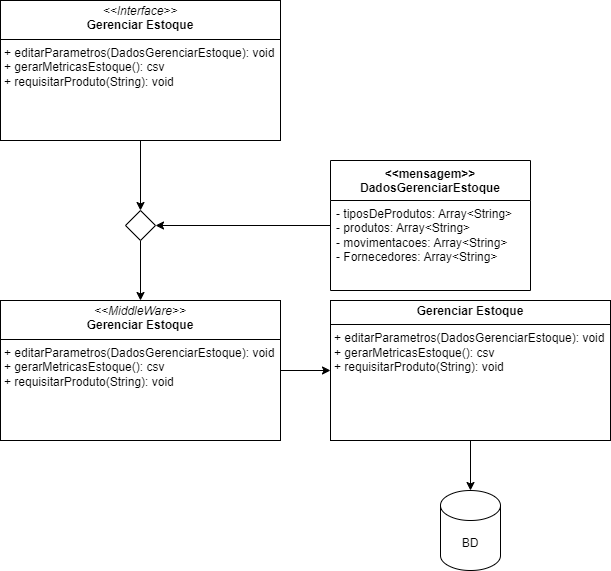

The diagram above was exported from draw.io. Its source (the exported page's mxGraphModel, read from the mxfile embedded in the PNG):
<mxGraphModel dx="1393" dy="789" grid="1" gridSize="10" guides="1" tooltips="1" connect="1" arrows="1" fold="1" page="1" pageScale="1" pageWidth="827" pageHeight="1169" math="0" shadow="0">
  <root>
    <mxCell id="0" />
    <mxCell id="1" parent="0" />
    <mxCell id="aIMcIVIqefYYr88YBSdc-5" style="edgeStyle=orthogonalEdgeStyle;rounded=0;orthogonalLoop=1;jettySize=auto;html=1;entryX=0.5;entryY=0;entryDx=0;entryDy=0;" edge="1" parent="1" source="aIMcIVIqefYYr88YBSdc-1" target="aIMcIVIqefYYr88YBSdc-4">
      <mxGeometry relative="1" as="geometry" />
    </mxCell>
    <mxCell id="aIMcIVIqefYYr88YBSdc-1" value="&lt;p style=&quot;margin:0px;margin-top:4px;text-align:center;&quot;&gt;&lt;i&gt;&amp;lt;&amp;lt;Interface&amp;gt;&amp;gt;&lt;/i&gt;&lt;br&gt;&lt;b&gt;Gerenciar Estoque&lt;/b&gt;&lt;/p&gt;&lt;hr size=&quot;1&quot; style=&quot;border-style:solid;&quot;&gt;&lt;p style=&quot;margin:0px;margin-left:4px;&quot;&gt;+ editarParametros(DadosGerenciarEstoque): void&lt;br&gt;&lt;/p&gt;&lt;p style=&quot;margin:0px;margin-left:4px;&quot;&gt;+ gerarMetricasEstoque(): csv&lt;/p&gt;&lt;p style=&quot;margin:0px;margin-left:4px;&quot;&gt;+ requisitarProduto(String): void&lt;/p&gt;" style="verticalAlign=top;align=left;overflow=fill;html=1;whiteSpace=wrap;" vertex="1" parent="1">
      <mxGeometry x="150" y="190" width="280" height="140" as="geometry" />
    </mxCell>
    <mxCell id="aIMcIVIqefYYr88YBSdc-6" style="edgeStyle=orthogonalEdgeStyle;rounded=0;orthogonalLoop=1;jettySize=auto;html=1;entryX=1;entryY=0.5;entryDx=0;entryDy=0;" edge="1" parent="1" source="aIMcIVIqefYYr88YBSdc-2" target="aIMcIVIqefYYr88YBSdc-4">
      <mxGeometry relative="1" as="geometry" />
    </mxCell>
    <mxCell id="aIMcIVIqefYYr88YBSdc-2" value="&amp;lt;&amp;lt;mensagem&amp;gt;&amp;gt;&lt;div&gt;DadosGerenciarEstoque&lt;/div&gt;" style="swimlane;fontStyle=1;align=center;verticalAlign=top;childLayout=stackLayout;horizontal=1;startSize=40;horizontalStack=0;resizeParent=1;resizeParentMax=0;resizeLast=0;collapsible=1;marginBottom=0;whiteSpace=wrap;html=1;" vertex="1" parent="1">
      <mxGeometry x="480" y="350" width="200" height="130" as="geometry" />
    </mxCell>
    <mxCell id="aIMcIVIqefYYr88YBSdc-3" value="&lt;div&gt;- tiposDeProdutos: Array&amp;lt;String&amp;gt;&lt;/div&gt;&lt;div&gt;- produtos: Array&amp;lt;String&amp;gt;&lt;/div&gt;&lt;div&gt;- movimentacoes: Array&amp;lt;String&amp;gt;&lt;/div&gt;&lt;div&gt;- Fornecedores: Array&amp;lt;String&amp;gt;&lt;/div&gt;" style="text;strokeColor=none;fillColor=none;align=left;verticalAlign=top;spacingLeft=4;spacingRight=4;overflow=hidden;rotatable=0;points=[[0,0.5],[1,0.5]];portConstraint=eastwest;whiteSpace=wrap;html=1;" vertex="1" parent="aIMcIVIqefYYr88YBSdc-2">
      <mxGeometry y="40" width="200" height="90" as="geometry" />
    </mxCell>
    <mxCell id="aIMcIVIqefYYr88YBSdc-14" style="edgeStyle=orthogonalEdgeStyle;rounded=0;orthogonalLoop=1;jettySize=auto;html=1;entryX=0.5;entryY=0;entryDx=0;entryDy=0;" edge="1" parent="1" source="aIMcIVIqefYYr88YBSdc-4" target="aIMcIVIqefYYr88YBSdc-13">
      <mxGeometry relative="1" as="geometry" />
    </mxCell>
    <mxCell id="aIMcIVIqefYYr88YBSdc-4" value="" style="rhombus;whiteSpace=wrap;html=1;" vertex="1" parent="1">
      <mxGeometry x="275" y="400" width="30" height="30" as="geometry" />
    </mxCell>
    <mxCell id="aIMcIVIqefYYr88YBSdc-15" style="edgeStyle=orthogonalEdgeStyle;rounded=0;orthogonalLoop=1;jettySize=auto;html=1;" edge="1" parent="1" source="aIMcIVIqefYYr88YBSdc-13" target="aIMcIVIqefYYr88YBSdc-16">
      <mxGeometry relative="1" as="geometry">
        <mxPoint x="500" y="560" as="targetPoint" />
      </mxGeometry>
    </mxCell>
    <mxCell id="aIMcIVIqefYYr88YBSdc-13" value="&lt;p style=&quot;margin:0px;margin-top:4px;text-align:center;&quot;&gt;&lt;i&gt;&amp;lt;&amp;lt;MiddleWare&amp;gt;&amp;gt;&lt;/i&gt;&lt;br&gt;&lt;b&gt;Gerenciar Estoque&lt;/b&gt;&lt;/p&gt;&lt;hr size=&quot;1&quot; style=&quot;border-style:solid;&quot;&gt;&lt;p style=&quot;margin:0px;margin-left:4px;&quot;&gt;+ editarParametros(DadosGerenciarEstoque): void&lt;br&gt;&lt;/p&gt;&lt;p style=&quot;margin:0px;margin-left:4px;&quot;&gt;+ gerarMetricasEstoque(): csv&lt;/p&gt;&lt;p style=&quot;margin:0px;margin-left:4px;&quot;&gt;+ requisitarProduto(String): void&lt;/p&gt;" style="verticalAlign=top;align=left;overflow=fill;html=1;whiteSpace=wrap;" vertex="1" parent="1">
      <mxGeometry x="150" y="490" width="280" height="140" as="geometry" />
    </mxCell>
    <mxCell id="aIMcIVIqefYYr88YBSdc-17" style="edgeStyle=orthogonalEdgeStyle;rounded=0;orthogonalLoop=1;jettySize=auto;html=1;exitX=0.5;exitY=1;exitDx=0;exitDy=0;startArrow=none;startFill=0;" edge="1" parent="1" source="aIMcIVIqefYYr88YBSdc-16" target="aIMcIVIqefYYr88YBSdc-18">
      <mxGeometry relative="1" as="geometry">
        <mxPoint x="620" y="700" as="targetPoint" />
      </mxGeometry>
    </mxCell>
    <mxCell id="aIMcIVIqefYYr88YBSdc-16" value="&lt;p style=&quot;margin:0px;margin-top:4px;text-align:center;&quot;&gt;&lt;b&gt;Gerenciar Estoque&lt;/b&gt;&lt;/p&gt;&lt;hr size=&quot;1&quot; style=&quot;border-style:solid;&quot;&gt;&lt;p style=&quot;margin:0px;margin-left:4px;&quot;&gt;+ editarParametros(DadosGerenciarEstoque): void&lt;br&gt;&lt;/p&gt;&lt;p style=&quot;margin:0px;margin-left:4px;&quot;&gt;+ gerarMetricasEstoque(): csv&lt;/p&gt;&lt;p style=&quot;margin:0px;margin-left:4px;&quot;&gt;+ requisitarProduto(String): void&lt;/p&gt;" style="verticalAlign=top;align=left;overflow=fill;html=1;whiteSpace=wrap;" vertex="1" parent="1">
      <mxGeometry x="480" y="490" width="280" height="140" as="geometry" />
    </mxCell>
    <mxCell id="aIMcIVIqefYYr88YBSdc-18" value="BD" style="shape=cylinder3;whiteSpace=wrap;html=1;boundedLbl=1;backgroundOutline=1;size=15;" vertex="1" parent="1">
      <mxGeometry x="590" y="680" width="60" height="80" as="geometry" />
    </mxCell>
  </root>
</mxGraphModel>